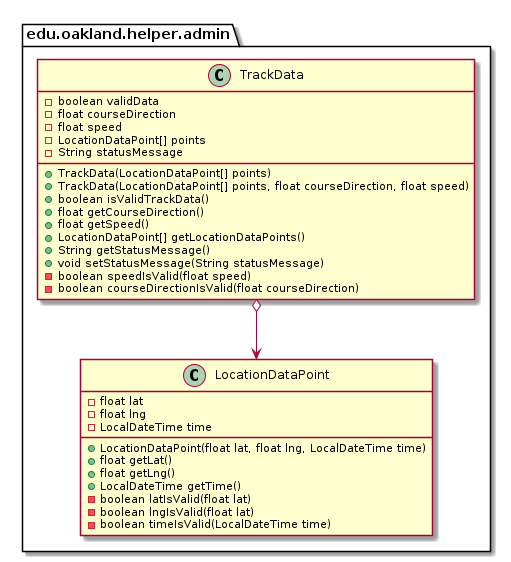

The diagram above was rendered by PlantUML. Its source (embedded in the PNG):
@startuml TrackData_Closure


package edu.oakland.helper.admin {
    class TrackData {
        - boolean validData
        - float courseDirection
        - float speed
        - LocationDataPoint[] points
        - String statusMessage
        + TrackData(LocationDataPoint[] points)
        + TrackData(LocationDataPoint[] points, float courseDirection, float speed)
        + boolean isValidTrackData()
        + float getCourseDirection()
        + float getSpeed()
        + LocationDataPoint[] getLocationDataPoints()
        + String getStatusMessage()
        + void setStatusMessage(String statusMessage)
        - boolean speedIsValid(float speed)
        - boolean courseDirectionIsValid(float courseDirection)
    }
}




package edu.oakland.helper.admin {
    class LocationDataPoint {
        - float lat
        - float lng
        - LocalDateTime time
        + LocationDataPoint(float lat, float lng, LocalDateTime time)
        + float getLat()
        + float getLng()
        + LocalDateTime getTime()
        - boolean latIsValid(float lat)
        - boolean lngIsValid(float lat)
        - boolean timeIsValid(LocalDateTime time)
    }
}






TrackData o--> LocationDataPoint





@enduml